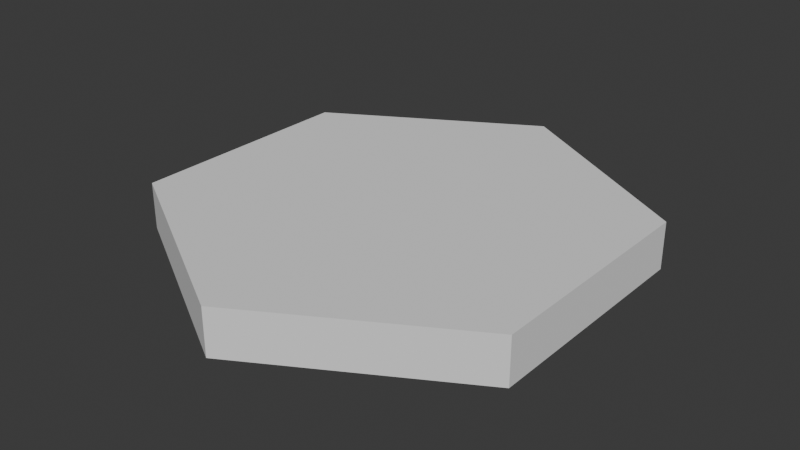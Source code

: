 # Source: hex.blend  (saved by Blender 4.0.36; exported with 4.5.12 LTS)
import bpy
from mathutils import Matrix  # noqa: F401  (used for matrix-valued properties, if any)

bpy.ops.wm.read_factory_settings(use_empty=True)
scene = bpy.context.scene
scene.name = 'Scene'

# ---- world
world_world = bpy.data.worlds.new('World'); scene.world = world_world
world_world.use_nodes = True; world_world.node_tree.nodes.clear()
_N = world_world.node_tree.nodes; _L = world_world.node_tree.links
n0 = _N.new('ShaderNodeOutputWorld'); n0.name = 'World Output'; n0.location = (300, 300)
n1 = _N.new('ShaderNodeBackground'); n1.name = 'Background'; n1.location = (10, 300)
n1.inputs[0].default_value = (0.05088, 0.05088, 0.05088, 1.0)
_L.new(n1.outputs[0], n0.inputs[0])
n0.is_active_output = True
world_world.color = (0.05088, 0.05088, 0.05088)
world_world.use_sun_shadow = False
world_world.sun_shadow_jitter_overblur = 0.0

# ---- meshes
me_cylinder_001 = bpy.data.meshes.new('Cylinder.001')
me_cylinder_001.from_pydata([(0.0, 1.0, -0.1), (0.0, 1.0, 0.1), (0.866, 0.5, -0.1), (0.866, 0.5, 0.1), (0.866, -0.5, -0.1), (0.866, -0.5, 0.1), (0.0, -1.0, -0.1), (0.0, -1.0, 0.1), (-0.866, -0.5, -0.1), (-0.866, -0.5, 0.1), (-0.866, 0.5, -0.1), (-0.866, 0.5, 0.1)], [], [(0, 1, 3, 2), (2, 3, 5, 4), (4, 5, 7, 6), (6, 7, 9, 8), (3, 1, 11, 9, 7, 5), (8, 9, 11, 10), (10, 11, 1, 0), (0, 2, 4, 6, 8, 10)])
_uv = me_cylinder_001.uv_layers.new(name='UVMap')
_uv.uv.foreach_set('vector', [1.0, 0.5, 1.0, 1.0, 0.8333, 1.0, 0.8333, 0.5, 0.8333, 0.5, 0.8333, 1.0, 0.6667, 1.0, 0.6667, 0.5, 0.6667, 0.5, 0.6667, 1.0, 0.5, 1.0, 0.5, 0.5, 0.5, 0.5, 0.5, 1.0, 0.3333, 1.0, 0.3333, 0.5, 0.4578, 0.37, 0.25, 0.49, 0.04215, 0.37, 0.04215, 0.13, 0.25, 0.01, 0.4578, 0.13, 0.3333, 0.5, 0.3333, 1.0, 0.1667, 1.0, 0.1667, 0.5, 0.1667, 0.5, 0.1667, 1.0, -8.941e-08, 1.0, -8.941e-08, 0.5, 0.75, 0.49, 0.9578, 0.37, 0.9578, 0.13, 0.75, 0.01, 0.5422, 0.13, 0.5422, 0.37])
me_cylinder_001.update()

# ---- objects
ob_cylinder = bpy.data.objects.new('Cylinder', me_cylinder_001)

# ---- transforms, parenting, visibility, modifiers, constraints
ob_cylinder.location = (0.0, 0.0, 0.0)

# ---- collection membership
scene.collection.objects.link(ob_cylinder)

# ---- scene / render settings (as saved in the file)
scene.frame_start = 1; scene.frame_end = 250; scene.frame_set(1)
scene.render.engine = 'BLENDER_EEVEE_NEXT'
scene.cycles.sampling_pattern = 'TABULATED_SOBOL'
bpy.context.view_layer.update()

# ---- added for rendering (the .blend has no active camera and no usable light): camera, sun
cam_auto = bpy.data.cameras.new('AutoCamera')
cam_auto.lens = 50.0
cam_auto.sensor_width = 36.0
cam_auto.clip_end = 1000.0
ob_auto_camera = bpy.data.objects.new('AutoCamera', cam_auto)
scene.collection.objects.link(ob_auto_camera)
ob_auto_camera.location = (2.4549, -2.94588, 1.96392)
ob_auto_camera.rotation_euler = (1.09748, -7.21219e-08, 0.694738)
scene.camera = ob_auto_camera
light_auto_sun = bpy.data.lights.new('AutoSun', 'SUN')
light_auto_sun.energy = 3.0
light_auto_sun.angle = 0.0523599
ob_auto_sun = bpy.data.objects.new('AutoSun', light_auto_sun)
scene.collection.objects.link(ob_auto_sun)
ob_auto_sun.rotation_euler = (0.872665, 0.174533, 0.523599)
bpy.context.view_layer.update()
